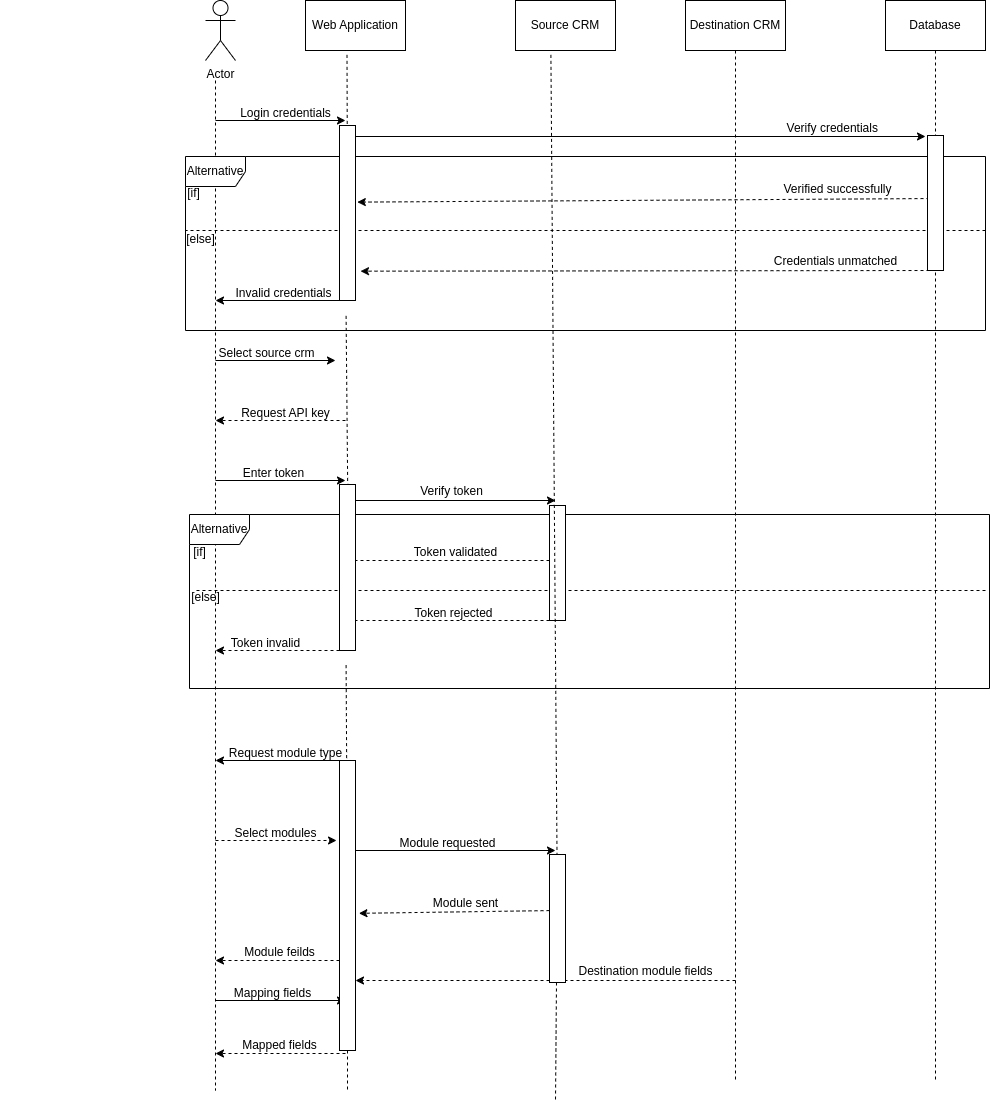

The diagram above was exported from draw.io. Its source (the exported page's mxGraphModel, read from the mxfile embedded in the PNG):
<mxGraphModel dx="1819" dy="573" grid="1" gridSize="10" guides="1" tooltips="1" connect="1" arrows="1" fold="1" page="1" pageScale="1" pageWidth="827" pageHeight="1169" math="0" shadow="0">
  <root>
    <mxCell id="0" />
    <mxCell id="1" parent="0" />
    <mxCell id="wJOcnHzXNdYwx0onskLb-1" value="Web Application" style="html=1;dashed=0;whiteSpace=wrap;" vertex="1" parent="1">
      <mxGeometry x="130" y="80" width="100" height="50" as="geometry" />
    </mxCell>
    <mxCell id="wJOcnHzXNdYwx0onskLb-2" value="Source CRM" style="html=1;dashed=0;whiteSpace=wrap;" vertex="1" parent="1">
      <mxGeometry x="340" y="80" width="100" height="50" as="geometry" />
    </mxCell>
    <mxCell id="wJOcnHzXNdYwx0onskLb-3" value="Destination CRM" style="html=1;dashed=0;whiteSpace=wrap;" vertex="1" parent="1">
      <mxGeometry x="510" y="80" width="100" height="50" as="geometry" />
    </mxCell>
    <mxCell id="wJOcnHzXNdYwx0onskLb-4" value="Database" style="html=1;dashed=0;whiteSpace=wrap;" vertex="1" parent="1">
      <mxGeometry x="710" y="80" width="100" height="50" as="geometry" />
    </mxCell>
    <mxCell id="wJOcnHzXNdYwx0onskLb-5" value="" style="endArrow=none;dashed=1;html=1;rounded=0;exitX=0.5;exitY=1;exitDx=0;exitDy=0;" edge="1" parent="1" source="_ShogMDm9At4uu3Vp_ZE-12">
      <mxGeometry width="50" height="50" relative="1" as="geometry">
        <mxPoint x="530" y="260" as="sourcePoint" />
        <mxPoint x="172" y="1170" as="targetPoint" />
        <Array as="points" />
      </mxGeometry>
    </mxCell>
    <mxCell id="wJOcnHzXNdYwx0onskLb-6" value="" style="endArrow=none;dashed=1;html=1;rounded=0;exitX=0.25;exitY=1;exitDx=0;exitDy=0;" edge="1" parent="1">
      <mxGeometry width="50" height="50" relative="1" as="geometry">
        <mxPoint x="381" y="1062" as="sourcePoint" />
        <mxPoint x="380" y="1180" as="targetPoint" />
      </mxGeometry>
    </mxCell>
    <mxCell id="wJOcnHzXNdYwx0onskLb-7" value="" style="endArrow=none;dashed=1;html=1;rounded=0;exitX=0.5;exitY=1;exitDx=0;exitDy=0;" edge="1" parent="1" source="wJOcnHzXNdYwx0onskLb-3">
      <mxGeometry width="50" height="50" relative="1" as="geometry">
        <mxPoint x="388" y="182" as="sourcePoint" />
        <mxPoint x="560" y="1160" as="targetPoint" />
      </mxGeometry>
    </mxCell>
    <mxCell id="wJOcnHzXNdYwx0onskLb-8" value="" style="endArrow=none;dashed=1;html=1;rounded=0;exitX=0.5;exitY=1;exitDx=0;exitDy=0;" edge="1" parent="1" source="wJOcnHzXNdYwx0onskLb-4">
      <mxGeometry width="50" height="50" relative="1" as="geometry">
        <mxPoint x="580" y="180" as="sourcePoint" />
        <mxPoint x="760" y="1160" as="targetPoint" />
      </mxGeometry>
    </mxCell>
    <mxCell id="wJOcnHzXNdYwx0onskLb-10" value="" style="endArrow=classic;html=1;rounded=0;" edge="1" parent="1">
      <mxGeometry width="50" height="50" relative="1" as="geometry">
        <mxPoint x="170" y="216" as="sourcePoint" />
        <mxPoint x="750" y="216" as="targetPoint" />
      </mxGeometry>
    </mxCell>
    <mxCell id="wJOcnHzXNdYwx0onskLb-11" value="&amp;nbsp; &amp;nbsp; &amp;nbsp; &amp;nbsp; &amp;nbsp; &amp;nbsp; &amp;nbsp; &amp;nbsp; &amp;nbsp; &amp;nbsp; &amp;nbsp; &amp;nbsp; &amp;nbsp; &amp;nbsp; &amp;nbsp; &amp;nbsp; &amp;nbsp; &amp;nbsp; &amp;nbsp; &amp;nbsp; &amp;nbsp; &amp;nbsp; &amp;nbsp; &amp;nbsp; &amp;nbsp; &amp;nbsp; &amp;nbsp; &amp;nbsp; &amp;nbsp; &amp;nbsp; &amp;nbsp; &amp;nbsp; &amp;nbsp; &amp;nbsp; &amp;nbsp; &amp;nbsp; &amp;nbsp; &amp;nbsp; &amp;nbsp; &amp;nbsp; &amp;nbsp; &amp;nbsp; &amp;nbsp; &amp;nbsp; &amp;nbsp; &amp;nbsp; &amp;nbsp; &amp;nbsp; &amp;nbsp; &amp;nbsp; &amp;nbsp; &amp;nbsp; &amp;nbsp; &amp;nbsp; &amp;nbsp; &amp;nbsp; &amp;nbsp; &amp;nbsp; &amp;nbsp; &amp;nbsp; &amp;nbsp; &amp;nbsp; &amp;nbsp; &amp;nbsp; &amp;nbsp; &amp;nbsp; &amp;nbsp; &amp;nbsp; &amp;nbsp; &amp;nbsp; &amp;nbsp; &amp;nbsp; &amp;nbsp; &amp;nbsp; &amp;nbsp; &amp;nbsp; &amp;nbsp; &amp;nbsp; &amp;nbsp; &amp;nbsp; &amp;nbsp; &amp;nbsp; &amp;nbsp; &amp;nbsp; &amp;nbsp; &amp;nbsp; &amp;nbsp; &amp;nbsp; &amp;nbsp; &amp;nbsp; &amp;nbsp; &amp;nbsp; &amp;nbsp; &amp;nbsp; &amp;nbsp; &amp;nbsp; &amp;nbsp; &amp;nbsp; &amp;nbsp; &amp;nbsp; &amp;nbsp; &amp;nbsp; &amp;nbsp; &amp;nbsp; &amp;nbsp; &amp;nbsp; &amp;nbsp; &amp;nbsp; &amp;nbsp; &amp;nbsp; &amp;nbsp; &amp;nbsp; &amp;nbsp; &amp;nbsp; &amp;nbsp; &amp;nbsp; Verify credentials" style="text;html=1;align=center;verticalAlign=middle;resizable=0;points=[];autosize=1;strokeColor=none;fillColor=none;" vertex="1" parent="1">
      <mxGeometry x="-175" y="193" width="890" height="30" as="geometry" />
    </mxCell>
    <mxCell id="dr1XVtonKxs73mBdDBTq-1" value="Actor" style="shape=umlActor;verticalLabelPosition=bottom;verticalAlign=top;html=1;outlineConnect=0;" vertex="1" parent="1">
      <mxGeometry x="30" y="80" width="30" height="60" as="geometry" />
    </mxCell>
    <mxCell id="dr1XVtonKxs73mBdDBTq-2" value="" style="endArrow=none;dashed=1;html=1;rounded=0;" edge="1" parent="1">
      <mxGeometry width="50" height="50" relative="1" as="geometry">
        <mxPoint x="40" y="160" as="sourcePoint" />
        <mxPoint x="40" y="1170" as="targetPoint" />
      </mxGeometry>
    </mxCell>
    <mxCell id="dr1XVtonKxs73mBdDBTq-3" value="" style="endArrow=classic;html=1;rounded=0;" edge="1" parent="1">
      <mxGeometry width="50" height="50" relative="1" as="geometry">
        <mxPoint x="40" y="200" as="sourcePoint" />
        <mxPoint x="170" y="200" as="targetPoint" />
      </mxGeometry>
    </mxCell>
    <mxCell id="dr1XVtonKxs73mBdDBTq-5" value="Login credentials" style="text;html=1;align=center;verticalAlign=middle;resizable=0;points=[];autosize=1;strokeColor=none;fillColor=none;" vertex="1" parent="1">
      <mxGeometry x="55" y="178" width="110" height="30" as="geometry" />
    </mxCell>
    <mxCell id="dr1XVtonKxs73mBdDBTq-9" value="" style="endArrow=classic;html=1;rounded=0;dashed=1;entryX=1.113;entryY=0.441;entryDx=0;entryDy=0;entryPerimeter=0;" edge="1" parent="1">
      <mxGeometry width="50" height="50" relative="1" as="geometry">
        <mxPoint x="760" y="278" as="sourcePoint" />
        <mxPoint x="181.808" y="281.616" as="targetPoint" />
      </mxGeometry>
    </mxCell>
    <mxCell id="dr1XVtonKxs73mBdDBTq-10" value="" style="endArrow=classic;html=1;rounded=0;dashed=1;entryX=1.313;entryY=0.805;entryDx=0;entryDy=0;entryPerimeter=0;" edge="1" parent="1">
      <mxGeometry width="50" height="50" relative="1" as="geometry">
        <mxPoint x="760" y="350" as="sourcePoint" />
        <mxPoint x="185.00800000000004" y="350.68000000000006" as="targetPoint" />
      </mxGeometry>
    </mxCell>
    <mxCell id="dr1XVtonKxs73mBdDBTq-12" value="Verified successfully" style="text;html=1;align=center;verticalAlign=middle;resizable=0;points=[];autosize=1;strokeColor=none;fillColor=none;" vertex="1" parent="1">
      <mxGeometry x="597" y="254" width="130" height="30" as="geometry" />
    </mxCell>
    <mxCell id="dr1XVtonKxs73mBdDBTq-14" value="Credentials unmatched" style="text;html=1;align=center;verticalAlign=middle;resizable=0;points=[];autosize=1;strokeColor=none;fillColor=none;" vertex="1" parent="1">
      <mxGeometry x="585" y="326" width="150" height="30" as="geometry" />
    </mxCell>
    <mxCell id="dr1XVtonKxs73mBdDBTq-15" value="" style="endArrow=classic;html=1;rounded=0;" edge="1" parent="1">
      <mxGeometry width="50" height="50" relative="1" as="geometry">
        <mxPoint x="170" y="380" as="sourcePoint" />
        <mxPoint x="40" y="380" as="targetPoint" />
      </mxGeometry>
    </mxCell>
    <mxCell id="dr1XVtonKxs73mBdDBTq-16" value="Invalid credentials" style="text;html=1;align=center;verticalAlign=middle;resizable=0;points=[];autosize=1;strokeColor=none;fillColor=none;" vertex="1" parent="1">
      <mxGeometry x="48" y="358" width="120" height="30" as="geometry" />
    </mxCell>
    <mxCell id="dr1XVtonKxs73mBdDBTq-17" value="Alternative" style="shape=umlFrame;whiteSpace=wrap;html=1;pointerEvents=0;" vertex="1" parent="1">
      <mxGeometry x="14" y="594" width="800" height="174" as="geometry" />
    </mxCell>
    <mxCell id="dr1XVtonKxs73mBdDBTq-19" value="[if]" style="text;html=1;align=center;verticalAlign=middle;resizable=0;points=[];autosize=1;strokeColor=none;fillColor=none;" vertex="1" parent="1">
      <mxGeometry x="4" y="617" width="40" height="30" as="geometry" />
    </mxCell>
    <mxCell id="dr1XVtonKxs73mBdDBTq-21" value="" style="endArrow=none;dashed=1;html=1;rounded=0;" edge="1" parent="1">
      <mxGeometry width="50" height="50" relative="1" as="geometry">
        <mxPoint x="810" y="670" as="sourcePoint" />
        <mxPoint x="20" y="670" as="targetPoint" />
      </mxGeometry>
    </mxCell>
    <mxCell id="dr1XVtonKxs73mBdDBTq-22" value="[else]" style="text;html=1;align=center;verticalAlign=middle;resizable=0;points=[];autosize=1;strokeColor=none;fillColor=none;" vertex="1" parent="1">
      <mxGeometry y="304" width="50" height="30" as="geometry" />
    </mxCell>
    <mxCell id="dr1XVtonKxs73mBdDBTq-23" value="" style="endArrow=classic;html=1;rounded=0;" edge="1" parent="1">
      <mxGeometry width="50" height="50" relative="1" as="geometry">
        <mxPoint x="40" y="440" as="sourcePoint" />
        <mxPoint x="160" y="440" as="targetPoint" />
      </mxGeometry>
    </mxCell>
    <mxCell id="dr1XVtonKxs73mBdDBTq-24" value="Select source crm" style="text;html=1;align=center;verticalAlign=middle;resizable=0;points=[];autosize=1;strokeColor=none;fillColor=none;" vertex="1" parent="1">
      <mxGeometry x="31" y="418" width="120" height="30" as="geometry" />
    </mxCell>
    <mxCell id="dr1XVtonKxs73mBdDBTq-25" value="" style="endArrow=classic;html=1;rounded=0;dashed=1;" edge="1" parent="1">
      <mxGeometry width="50" height="50" relative="1" as="geometry">
        <mxPoint x="170" y="500" as="sourcePoint" />
        <mxPoint x="40" y="500" as="targetPoint" />
      </mxGeometry>
    </mxCell>
    <mxCell id="dr1XVtonKxs73mBdDBTq-28" value="Request API key" style="text;html=1;align=center;verticalAlign=middle;resizable=0;points=[];autosize=1;strokeColor=none;fillColor=none;" vertex="1" parent="1">
      <mxGeometry x="55" y="478" width="110" height="30" as="geometry" />
    </mxCell>
    <mxCell id="dr1XVtonKxs73mBdDBTq-29" value="" style="endArrow=classic;html=1;rounded=0;" edge="1" parent="1">
      <mxGeometry width="50" height="50" relative="1" as="geometry">
        <mxPoint x="40" y="560" as="sourcePoint" />
        <mxPoint x="170" y="560" as="targetPoint" />
      </mxGeometry>
    </mxCell>
    <mxCell id="dr1XVtonKxs73mBdDBTq-30" value="Enter token" style="text;html=1;align=center;verticalAlign=middle;resizable=0;points=[];autosize=1;strokeColor=none;fillColor=none;" vertex="1" parent="1">
      <mxGeometry x="58" y="538" width="80" height="30" as="geometry" />
    </mxCell>
    <mxCell id="dr1XVtonKxs73mBdDBTq-31" value="" style="endArrow=classic;html=1;rounded=0;" edge="1" parent="1">
      <mxGeometry width="50" height="50" relative="1" as="geometry">
        <mxPoint x="170" y="580" as="sourcePoint" />
        <mxPoint x="380" y="580" as="targetPoint" />
      </mxGeometry>
    </mxCell>
    <mxCell id="dr1XVtonKxs73mBdDBTq-32" value="Verify token" style="text;html=1;align=center;verticalAlign=middle;resizable=0;points=[];autosize=1;strokeColor=none;fillColor=none;" vertex="1" parent="1">
      <mxGeometry x="231" y="556" width="90" height="30" as="geometry" />
    </mxCell>
    <mxCell id="dr1XVtonKxs73mBdDBTq-33" value="" style="endArrow=classic;html=1;rounded=0;dashed=1;" edge="1" parent="1">
      <mxGeometry width="50" height="50" relative="1" as="geometry">
        <mxPoint x="380" y="640" as="sourcePoint" />
        <mxPoint x="170" y="640" as="targetPoint" />
      </mxGeometry>
    </mxCell>
    <mxCell id="dr1XVtonKxs73mBdDBTq-34" value="Token validated" style="text;html=1;align=center;verticalAlign=middle;resizable=0;points=[];autosize=1;strokeColor=none;fillColor=none;" vertex="1" parent="1">
      <mxGeometry x="225" y="617" width="110" height="30" as="geometry" />
    </mxCell>
    <mxCell id="dr1XVtonKxs73mBdDBTq-35" value="" style="endArrow=classic;html=1;rounded=0;dashed=1;" edge="1" parent="1">
      <mxGeometry width="50" height="50" relative="1" as="geometry">
        <mxPoint x="380" y="700" as="sourcePoint" />
        <mxPoint x="170" y="700" as="targetPoint" />
      </mxGeometry>
    </mxCell>
    <mxCell id="dr1XVtonKxs73mBdDBTq-36" value="Token rejected" style="text;html=1;align=center;verticalAlign=middle;resizable=0;points=[];autosize=1;strokeColor=none;fillColor=none;" vertex="1" parent="1">
      <mxGeometry x="228" y="678" width="100" height="30" as="geometry" />
    </mxCell>
    <mxCell id="dr1XVtonKxs73mBdDBTq-39" value="[if]" style="text;html=1;align=center;verticalAlign=middle;resizable=0;points=[];autosize=1;strokeColor=none;fillColor=none;" vertex="1" parent="1">
      <mxGeometry x="-2" y="258" width="40" height="30" as="geometry" />
    </mxCell>
    <mxCell id="dr1XVtonKxs73mBdDBTq-40" value="Alternative" style="shape=umlFrame;whiteSpace=wrap;html=1;pointerEvents=0;" vertex="1" parent="1">
      <mxGeometry x="10" y="236" width="800" height="174" as="geometry" />
    </mxCell>
    <mxCell id="dr1XVtonKxs73mBdDBTq-41" value="[else]" style="text;html=1;align=center;verticalAlign=middle;resizable=0;points=[];autosize=1;strokeColor=none;fillColor=none;" vertex="1" parent="1">
      <mxGeometry x="5" y="662" width="50" height="30" as="geometry" />
    </mxCell>
    <mxCell id="dr1XVtonKxs73mBdDBTq-42" value="" style="endArrow=none;dashed=1;html=1;rounded=0;" edge="1" parent="1">
      <mxGeometry width="50" height="50" relative="1" as="geometry">
        <mxPoint x="810" y="310" as="sourcePoint" />
        <mxPoint x="10" y="310" as="targetPoint" />
      </mxGeometry>
    </mxCell>
    <mxCell id="dr1XVtonKxs73mBdDBTq-44" value="" style="endArrow=classic;html=1;rounded=0;dashed=1;" edge="1" parent="1">
      <mxGeometry width="50" height="50" relative="1" as="geometry">
        <mxPoint x="170" y="730" as="sourcePoint" />
        <mxPoint x="40" y="730" as="targetPoint" />
      </mxGeometry>
    </mxCell>
    <mxCell id="dr1XVtonKxs73mBdDBTq-45" value="Token invalid" style="text;html=1;align=center;verticalAlign=middle;resizable=0;points=[];autosize=1;strokeColor=none;fillColor=none;" vertex="1" parent="1">
      <mxGeometry x="45" y="708" width="90" height="30" as="geometry" />
    </mxCell>
    <mxCell id="dr1XVtonKxs73mBdDBTq-47" value="" style="endArrow=classic;html=1;rounded=0;" edge="1" parent="1">
      <mxGeometry width="50" height="50" relative="1" as="geometry">
        <mxPoint x="170" y="840" as="sourcePoint" />
        <mxPoint x="40" y="840" as="targetPoint" />
      </mxGeometry>
    </mxCell>
    <mxCell id="dr1XVtonKxs73mBdDBTq-48" value="Request module type" style="text;html=1;align=center;verticalAlign=middle;resizable=0;points=[];autosize=1;strokeColor=none;fillColor=none;" vertex="1" parent="1">
      <mxGeometry x="40" y="818" width="140" height="30" as="geometry" />
    </mxCell>
    <mxCell id="dr1XVtonKxs73mBdDBTq-49" value="" style="endArrow=classic;html=1;rounded=0;dashed=1;entryX=1.055;entryY=0.733;entryDx=0;entryDy=0;entryPerimeter=0;" edge="1" parent="1" target="dr1XVtonKxs73mBdDBTq-50">
      <mxGeometry width="50" height="50" relative="1" as="geometry">
        <mxPoint x="40" y="920" as="sourcePoint" />
        <mxPoint x="170" y="920" as="targetPoint" />
      </mxGeometry>
    </mxCell>
    <mxCell id="dr1XVtonKxs73mBdDBTq-50" value="Select modules" style="text;html=1;align=center;verticalAlign=middle;resizable=0;points=[];autosize=1;strokeColor=none;fillColor=none;" vertex="1" parent="1">
      <mxGeometry x="45" y="898" width="110" height="30" as="geometry" />
    </mxCell>
    <mxCell id="dr1XVtonKxs73mBdDBTq-51" value="" style="endArrow=classic;html=1;rounded=0;" edge="1" parent="1">
      <mxGeometry width="50" height="50" relative="1" as="geometry">
        <mxPoint x="170" y="930" as="sourcePoint" />
        <mxPoint x="380" y="930" as="targetPoint" />
      </mxGeometry>
    </mxCell>
    <mxCell id="dr1XVtonKxs73mBdDBTq-52" value="Module requested" style="text;html=1;align=center;verticalAlign=middle;resizable=0;points=[];autosize=1;strokeColor=none;fillColor=none;" vertex="1" parent="1">
      <mxGeometry x="212" y="908" width="120" height="30" as="geometry" />
    </mxCell>
    <mxCell id="dr1XVtonKxs73mBdDBTq-53" value="" style="endArrow=classic;html=1;rounded=0;dashed=1;entryX=1.213;entryY=0.527;entryDx=0;entryDy=0;entryPerimeter=0;" edge="1" parent="1" target="_ShogMDm9At4uu3Vp_ZE-12">
      <mxGeometry width="50" height="50" relative="1" as="geometry">
        <mxPoint x="380" y="990" as="sourcePoint" />
        <mxPoint x="220" y="990" as="targetPoint" />
      </mxGeometry>
    </mxCell>
    <mxCell id="dr1XVtonKxs73mBdDBTq-54" value="Module sent" style="text;html=1;align=center;verticalAlign=middle;resizable=0;points=[];autosize=1;strokeColor=none;fillColor=none;" vertex="1" parent="1">
      <mxGeometry x="245" y="968" width="90" height="30" as="geometry" />
    </mxCell>
    <mxCell id="dr1XVtonKxs73mBdDBTq-55" value="" style="endArrow=classic;html=1;rounded=0;dashed=1;" edge="1" parent="1">
      <mxGeometry width="50" height="50" relative="1" as="geometry">
        <mxPoint x="170" y="1040" as="sourcePoint" />
        <mxPoint x="40" y="1040" as="targetPoint" />
      </mxGeometry>
    </mxCell>
    <mxCell id="dr1XVtonKxs73mBdDBTq-56" value="Module feilds" style="text;html=1;align=center;verticalAlign=middle;resizable=0;points=[];autosize=1;strokeColor=none;fillColor=none;" vertex="1" parent="1">
      <mxGeometry x="59" y="1017" width="90" height="30" as="geometry" />
    </mxCell>
    <mxCell id="dr1XVtonKxs73mBdDBTq-57" value="" style="endArrow=classic;html=1;rounded=0;" edge="1" parent="1">
      <mxGeometry width="50" height="50" relative="1" as="geometry">
        <mxPoint x="40" y="1080" as="sourcePoint" />
        <mxPoint x="170" y="1080" as="targetPoint" />
      </mxGeometry>
    </mxCell>
    <mxCell id="dr1XVtonKxs73mBdDBTq-58" value="Mapping fields" style="text;html=1;align=center;verticalAlign=middle;resizable=0;points=[];autosize=1;strokeColor=none;fillColor=none;" vertex="1" parent="1">
      <mxGeometry x="47" y="1058" width="100" height="30" as="geometry" />
    </mxCell>
    <mxCell id="dr1XVtonKxs73mBdDBTq-64" value="" style="endArrow=classic;html=1;rounded=0;dashed=1;" edge="1" parent="1">
      <mxGeometry width="50" height="50" relative="1" as="geometry">
        <mxPoint x="560" y="1060" as="sourcePoint" />
        <mxPoint x="180" y="1060" as="targetPoint" />
      </mxGeometry>
    </mxCell>
    <mxCell id="dr1XVtonKxs73mBdDBTq-65" value="Destination module fields" style="text;html=1;align=center;verticalAlign=middle;resizable=0;points=[];autosize=1;strokeColor=none;fillColor=none;" vertex="1" parent="1">
      <mxGeometry x="390" y="1036" width="160" height="30" as="geometry" />
    </mxCell>
    <mxCell id="_ShogMDm9At4uu3Vp_ZE-2" value="" style="endArrow=classic;html=1;rounded=0;dashed=1;" edge="1" parent="1">
      <mxGeometry width="50" height="50" relative="1" as="geometry">
        <mxPoint x="170" y="1133" as="sourcePoint" />
        <mxPoint x="40" y="1133" as="targetPoint" />
        <Array as="points">
          <mxPoint x="110" y="1133" />
        </Array>
      </mxGeometry>
    </mxCell>
    <mxCell id="_ShogMDm9At4uu3Vp_ZE-3" value="Mapped fields" style="text;html=1;align=center;verticalAlign=middle;resizable=0;points=[];autosize=1;strokeColor=none;fillColor=none;" vertex="1" parent="1">
      <mxGeometry x="54" y="1110" width="100" height="30" as="geometry" />
    </mxCell>
    <mxCell id="_ShogMDm9At4uu3Vp_ZE-4" value="" style="rounded=0;whiteSpace=wrap;html=1;" vertex="1" parent="1">
      <mxGeometry x="752" y="215" width="16" height="135" as="geometry" />
    </mxCell>
    <mxCell id="_ShogMDm9At4uu3Vp_ZE-9" value="" style="endArrow=none;dashed=1;html=1;rounded=0;exitX=0.412;exitY=1.088;exitDx=0;exitDy=0;exitPerimeter=0;" edge="1" parent="1" source="_ShogMDm9At4uu3Vp_ZE-21">
      <mxGeometry width="50" height="50" relative="1" as="geometry">
        <mxPoint x="171.50000000000006" y="134.39999999999998" as="sourcePoint" />
        <mxPoint x="172.1704642996488" y="564" as="targetPoint" />
      </mxGeometry>
    </mxCell>
    <mxCell id="_ShogMDm9At4uu3Vp_ZE-5" value="" style="rounded=0;whiteSpace=wrap;html=1;" vertex="1" parent="1">
      <mxGeometry x="164" y="564" width="16" height="166" as="geometry" />
    </mxCell>
    <mxCell id="_ShogMDm9At4uu3Vp_ZE-14" value="" style="endArrow=none;dashed=1;html=1;rounded=0;exitX=0.412;exitY=1.088;exitDx=0;exitDy=0;exitPerimeter=0;" edge="1" parent="1" source="_ShogMDm9At4uu3Vp_ZE-5" target="_ShogMDm9At4uu3Vp_ZE-12">
      <mxGeometry width="50" height="50" relative="1" as="geometry">
        <mxPoint x="171" y="745" as="sourcePoint" />
        <mxPoint x="170" y="1190" as="targetPoint" />
      </mxGeometry>
    </mxCell>
    <mxCell id="_ShogMDm9At4uu3Vp_ZE-12" value="" style="rounded=0;whiteSpace=wrap;html=1;" vertex="1" parent="1">
      <mxGeometry x="164" y="840" width="16" height="290" as="geometry" />
    </mxCell>
    <mxCell id="_ShogMDm9At4uu3Vp_ZE-17" value="" style="rounded=0;whiteSpace=wrap;html=1;" vertex="1" parent="1">
      <mxGeometry x="374" y="585" width="16" height="115" as="geometry" />
    </mxCell>
    <mxCell id="_ShogMDm9At4uu3Vp_ZE-19" value="" style="endArrow=none;dashed=1;html=1;rounded=0;exitX=0.354;exitY=1.088;exitDx=0;exitDy=0;exitPerimeter=0;" edge="1" parent="1" source="wJOcnHzXNdYwx0onskLb-2" target="_ShogMDm9At4uu3Vp_ZE-18">
      <mxGeometry width="50" height="50" relative="1" as="geometry">
        <mxPoint x="375" y="134" as="sourcePoint" />
        <mxPoint x="377" y="1160" as="targetPoint" />
      </mxGeometry>
    </mxCell>
    <mxCell id="_ShogMDm9At4uu3Vp_ZE-18" value="" style="rounded=0;whiteSpace=wrap;html=1;" vertex="1" parent="1">
      <mxGeometry x="374" y="934" width="16" height="128" as="geometry" />
    </mxCell>
    <mxCell id="_ShogMDm9At4uu3Vp_ZE-23" value="" style="endArrow=none;dashed=1;html=1;rounded=0;exitX=0.412;exitY=1.088;exitDx=0;exitDy=0;exitPerimeter=0;" edge="1" parent="1" target="_ShogMDm9At4uu3Vp_ZE-21">
      <mxGeometry width="50" height="50" relative="1" as="geometry">
        <mxPoint x="171.50000000000006" y="134.39999999999998" as="sourcePoint" />
        <mxPoint x="172.1704642996488" y="564" as="targetPoint" />
      </mxGeometry>
    </mxCell>
    <mxCell id="_ShogMDm9At4uu3Vp_ZE-21" value="" style="rounded=0;whiteSpace=wrap;html=1;" vertex="1" parent="1">
      <mxGeometry x="164" y="205" width="16" height="175" as="geometry" />
    </mxCell>
  </root>
</mxGraphModel>